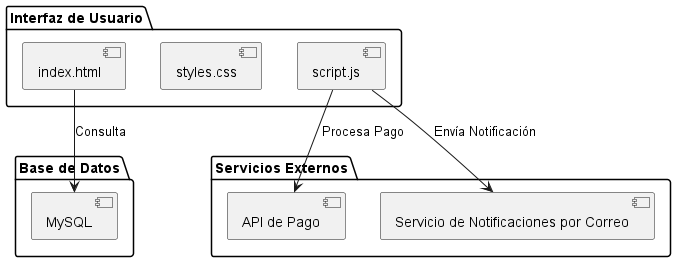

The diagram above was rendered by PlantUML. Its source (embedded in the PNG):
@startuml

package "Interfaz de Usuario" {
    [index.html]
    [styles.css]
    [script.js]
}

package "Base de Datos" {
    [MySQL]
}

package "Servicios Externos" {
    [API de Pago]
    [Servicio de Notificaciones por Correo]
}

[index.html] --> [MySQL] : "Consulta"
[script.js] --> [API de Pago] : "Procesa Pago"
[script.js] --> [Servicio de Notificaciones por Correo] : "Envía Notificación"

@enduml